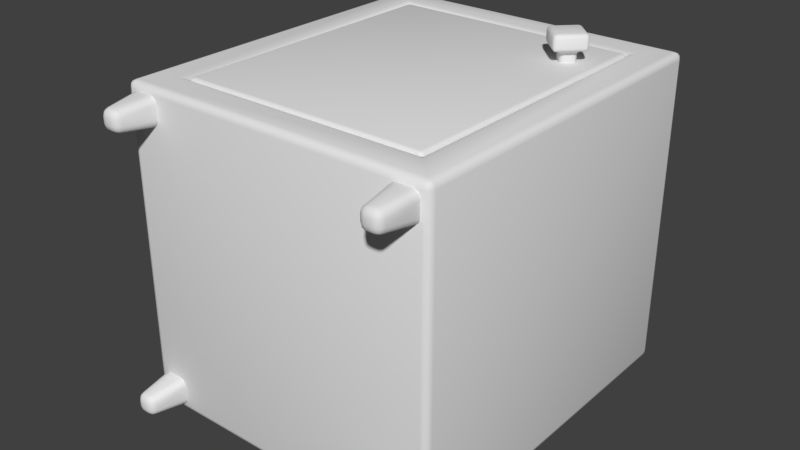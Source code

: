 # Source: cabinette.blend  (saved by Blender 2.92.15; exported with 4.5.12 LTS)
import bpy
from mathutils import Matrix  # noqa: F401  (used for matrix-valued properties, if any)

bpy.ops.wm.read_factory_settings(use_empty=True)
scene = bpy.context.scene
scene.name = 'Scene'

# ---- collections
col_collection_1 = bpy.data.collections.new('Collection 1'); scene.collection.children.link(col_collection_1)

# ---- materials (node trees are filled in below, after node groups)
mat_material = bpy.data.materials.new('Material')
mat_material.alpha_threshold = 0.0
mat_material.use_transparent_shadow = False
mat_material.roughness = 0.5
mat_material.line_color = (0.0, 0.0, 0.0, 1.0)

# ---- node groups
ng_auto_smooth = bpy.data.node_groups.new('Auto Smooth', 'GeometryNodeTree')
_s = ng_auto_smooth.interface.new_socket(name='Geometry', in_out='OUTPUT', socket_type='NodeSocketGeometry')
_s = ng_auto_smooth.interface.new_socket(name='Geometry', in_out='INPUT', socket_type='NodeSocketGeometry')
_s = ng_auto_smooth.interface.new_socket(name='Angle', in_out='INPUT', socket_type='NodeSocketFloat')
_s.subtype = 'ANGLE'
_s.min_value = 0.0
_s.max_value = 3.142
ng_auto_smooth.is_modifier = True
_N = ng_auto_smooth.nodes; _L = ng_auto_smooth.links
n0 = _N.new('NodeGroupOutput'); n0.name = 'Group Output'; n0.location = (480, -100)
n1 = _N.new('NodeGroupInput'); n1.name = 'Group Input'; n1.location = (-420, -300)
n2 = _N.new('NodeGroupInput'); n2.name = 'Group Input.001'; n2.location = (-60, -100)
n3 = _N.new('GeometryNodeSetShadeSmooth'); n3.name = 'Set Shade Smooth'; n3.location = (120, -100)
n3.domain = 'EDGE'
n4 = _N.new('GeometryNodeSetShadeSmooth'); n4.name = 'Set Shade Smooth.001'; n4.location = (300, -100)
n5 = _N.new('GeometryNodeInputMeshEdgeAngle'); n5.name = 'Edge Angle'; n5.location = (-420, -220)
n6 = _N.new('GeometryNodeInputEdgeSmooth'); n6.name = 'Is Edge Smooth'; n6.location = (-60, -160)
n7 = _N.new('GeometryNodeInputShadeSmooth'); n7.name = 'Is Face Smooth'; n7.location = (-240, -340)
n8 = _N.new('FunctionNodeBooleanMath'); n8.name = 'Boolean Math'; n8.location = (-60, -220)
n9 = _N.new('FunctionNodeCompare'); n9.name = 'Compare'; n9.location = (-240, -180)
n9.operation = 'LESS_EQUAL'
_L.new(n5.outputs[0], n9.inputs[0])
_L.new(n4.outputs[0], n0.inputs[0])
_L.new(n1.outputs[1], n9.inputs[1])
_L.new(n9.outputs[0], n8.inputs[0])
_L.new(n7.outputs[0], n8.inputs[1])
_L.new(n2.outputs[0], n3.inputs[0])
_L.new(n6.outputs[0], n3.inputs[1])
_L.new(n3.outputs[0], n4.inputs[0])
_L.new(n8.outputs[0], n3.inputs[2])
n0.is_active_output = True

# ---- material node trees

# ---- world
world_world = bpy.data.worlds.new('World'); scene.world = world_world
world_world.color = (0.05088, 0.05088, 0.05088)
world_world.use_sun_shadow = False
world_world.sun_shadow_jitter_overblur = 0.0
world_world.cycles.sampling_method = 'MANUAL'

# ---- meshes
me_cube = bpy.data.meshes.new('Cube')
me_cube.from_pydata([(1.0, 0.2924, -0.9576), (0.9576, 0.25, -0.9576), (0.9576, 0.2924, -1.0), (0.9943, 0.2712, -0.9576), (0.9943, 0.2924, -0.9788), (0.9888, 0.2721, -0.9779), (0.9576, 0.2557, -0.9788), (0.9788, 0.2557, -0.9576), (0.9779, 0.2612, -0.9779), (0.9788, 0.2924, -0.9943), (0.9576, 0.2712, -0.9943), (0.9779, 0.2721, -0.9888), (0.7326, 0.475, 0.9576), (0.8174, 0.4326, 1.0), (0.775, 0.5174, 0.9576), (0.7595, 0.4688, 0.9783), (0.7534, 0.4813, 0.9576), (0.7679, 0.475, 0.9787), (0.7967, 0.4595, 0.9938), (0.7905, 0.4533, 0.9938), (0.7821, 0.4679, 0.99), (0.7687, 0.4966, 0.9576), (0.7812, 0.4905, 0.9783), (0.775, 0.4821, 0.9787), (-0.7326, 0.475, 0.9576), (-0.775, 0.5174, 0.9576), (-0.8174, 0.4326, 1.0), (-0.7534, 0.4813, 0.9576), (-0.7595, 0.4688, 0.9783), (-0.7679, 0.475, 0.9787), (-0.7812, 0.4905, 0.9783), (-0.7687, 0.4966, 0.9576), (-0.775, 0.4821, 0.9787), (-0.7905, 0.4533, 0.9938), (-0.7967, 0.4595, 0.9938), (-0.7821, 0.4679, 0.99), (-0.9576, 0.2924, -1.0), (-0.9576, 0.25, -0.9576), (-1.0, 0.2924, -0.9576), (-0.9576, 0.2712, -0.9943), (-0.9788, 0.2924, -0.9943), (-0.9779, 0.2721, -0.9888), (-0.9788, 0.2557, -0.9576), (-0.9576, 0.2557, -0.9788), (-0.9779, 0.2612, -0.9779), (-0.9943, 0.2924, -0.9788), (-0.9943, 0.2712, -0.9576), (-0.9888, 0.2721, -0.9779), (0.9576, 2.458, -1.0), (0.9576, 2.5, -0.9576), (1.0, 2.458, -0.9576), (0.9576, 2.479, -0.9943), (0.9788, 2.458, -0.9943), (0.9779, 2.478, -0.9888), (0.9788, 2.494, -0.9576), (0.9576, 2.494, -0.9788), (0.9779, 2.489, -0.9779), (0.9943, 2.458, -0.9788), (0.9943, 2.479, -0.9576), (0.9888, 2.478, -0.9779), (0.775, 2.233, 0.9576), (0.8174, 2.317, 1.0), (0.7326, 2.275, 0.9576), (0.7812, 2.26, 0.9783), (0.7687, 2.253, 0.9576), (0.775, 2.268, 0.9787), (0.7905, 2.297, 0.9938), (0.7967, 2.29, 0.9938), (0.7821, 2.282, 0.99), (0.7534, 2.269, 0.9576), (0.7595, 2.281, 0.9783), (0.7679, 2.275, 0.9787), (-0.775, 2.233, 0.9576), (-0.7326, 2.275, 0.9576), (-0.8174, 2.317, 1.0), (-0.7687, 2.253, 0.9576), (-0.7812, 2.26, 0.9783), (-0.775, 2.268, 0.9787), (-0.7595, 2.281, 0.9783), (-0.7534, 2.269, 0.9576), (-0.7679, 2.275, 0.9787), (-0.7967, 2.29, 0.9938), (-0.7905, 2.297, 0.9938), (-0.7821, 2.282, 0.99), (-1.0, 2.458, -0.9576), (-0.9576, 2.5, -0.9576), (-0.9576, 2.458, -1.0), (-0.9943, 2.479, -0.9576), (-0.9943, 2.458, -0.9788), (-0.9888, 2.478, -0.9779), (-0.9576, 2.494, -0.9788), (-0.9788, 2.494, -0.9576), (-0.9779, 2.489, -0.9779), (-0.9788, 2.458, -0.9943), (-0.9576, 2.479, -0.9943), (-0.9779, 2.478, -0.9888), (1.0, 0.2924, 0.9576), (0.9576, 0.2924, 1.0), (0.9576, 0.25, 0.9576), (0.9937, 0.2924, 0.9784), (0.9937, 0.2716, 0.9576), (0.99, 0.2713, 0.9787), (0.9576, 0.2716, 0.9937), (0.9784, 0.2924, 0.9937), (0.9787, 0.2713, 0.99), (0.9784, 0.2563, 0.9576), (0.9576, 0.2563, 0.9784), (0.9787, 0.26, 0.9787), (-0.9576, 0.2924, 1.0), (-1.0, 0.2924, 0.9576), (-0.9576, 0.25, 0.9576), (-0.9784, 0.2924, 0.9937), (-0.9576, 0.2716, 0.9937), (-0.9787, 0.2713, 0.99), (-0.9937, 0.2716, 0.9576), (-0.9937, 0.2924, 0.9784), (-0.99, 0.2713, 0.9787), (-0.9576, 0.2563, 0.9784), (-0.9784, 0.2563, 0.9576), (-0.9787, 0.26, 0.9787), (1.0, 2.458, 0.9576), (0.9576, 2.5, 0.9576), (0.9576, 2.458, 1.0), (0.9937, 2.478, 0.9576), (0.9937, 2.458, 0.9784), (0.99, 2.479, 0.9787), (0.9576, 2.494, 0.9784), (0.9784, 2.494, 0.9576), (0.9787, 2.49, 0.9787), (0.9784, 2.458, 0.9937), (0.9576, 2.478, 0.9937), (0.9787, 2.479, 0.99), (-0.9576, 2.458, 1.0), (-0.9576, 2.5, 0.9576), (-1.0, 2.458, 0.9576), (-0.9576, 2.478, 0.9937), (-0.9784, 2.458, 0.9937), (-0.9787, 2.479, 0.99), (-0.9784, 2.494, 0.9576), (-0.9576, 2.494, 0.9784), (-0.9787, 2.49, 0.9787), (-0.9937, 2.458, 0.9784), (-0.9937, 2.478, 0.9576), (-0.99, 2.479, 0.9787), (0.7326, 0.475, -0.7259), (0.775, 0.5174, -0.7259), (0.7326, 0.5174, -0.7684), (0.7534, 0.4813, -0.7259), (0.7326, 0.4813, -0.7468), (0.7537, 0.485, -0.7471), (0.7687, 0.5174, -0.7468), (0.7687, 0.4966, -0.7259), (0.765, 0.4963, -0.7471), (0.7326, 0.4966, -0.7621), (0.7534, 0.5174, -0.7621), (0.7537, 0.4963, -0.7583), (-0.7326, 0.475, -0.7259), (-0.7326, 0.5174, -0.7684), (-0.775, 0.5174, -0.7259), (-0.7326, 0.4813, -0.7468), (-0.7534, 0.4813, -0.7259), (-0.7537, 0.485, -0.7471), (-0.7534, 0.5174, -0.7621), (-0.7326, 0.4966, -0.7621), (-0.7537, 0.4963, -0.7583), (-0.7687, 0.4966, -0.7259), (-0.7687, 0.5174, -0.7468), (-0.765, 0.4963, -0.7471), (0.775, 2.233, -0.7259), (0.7326, 2.275, -0.7259), (0.7326, 2.233, -0.7684), (0.7687, 2.253, -0.7259), (0.7687, 2.233, -0.7468), (0.765, 2.254, -0.7471), (0.7326, 2.269, -0.7468), (0.7534, 2.269, -0.7259), (0.7537, 2.265, -0.7471), (0.7534, 2.233, -0.7621), (0.7326, 2.253, -0.7621), (0.7537, 2.254, -0.7583), (-0.775, 2.233, -0.7259), (-0.7326, 2.233, -0.7684), (-0.7326, 2.275, -0.7259), (-0.7687, 2.233, -0.7468), (-0.7687, 2.253, -0.7259), (-0.765, 2.254, -0.7471), (-0.7326, 2.253, -0.7621), (-0.7534, 2.233, -0.7621), (-0.7537, 2.254, -0.7583), (-0.7534, 2.269, -0.7259), (-0.7326, 2.269, -0.7468), (-0.7537, 2.265, -0.7471), (-0.8826, 0.01081, -0.8491), (-0.8849, 0.05076, -0.8043), (-0.9273, 0.05076, -0.8467), (-0.8825, 0.01615, -0.828), (-0.9036, 0.01615, -0.8492), (-0.9027, 0.02133, -0.829), (-0.9057, 0.05076, -0.8104), (-0.8833, 0.03081, -0.8116), (-0.9033, 0.03165, -0.8174), (-0.9201, 0.03081, -0.8483), (-0.9213, 0.05076, -0.826), (-0.9143, 0.03165, -0.8283), (-0.9152, 0.3163, -0.774), (-0.9177, 0.361, -0.8139), (-0.9576, 0.3163, -0.8164), (-0.9169, 0.3386, -0.7779), (-0.9369, 0.3163, -0.7792), (-0.9376, 0.3377, -0.7831), (-0.939, 0.355, -0.8138), (-0.9179, 0.355, -0.7926), (-0.9383, 0.3492, -0.7934), (-0.9525, 0.3163, -0.7948), (-0.9537, 0.3386, -0.8147), (-0.9486, 0.3377, -0.794), (-0.8826, 0.01081, -0.8887), (-0.9273, 0.05076, -0.891), (-0.8849, 0.05076, -0.9334), (-0.9036, 0.01615, -0.8886), (-0.8825, 0.01615, -0.9098), (-0.9027, 0.02133, -0.9088), (-0.9213, 0.05076, -0.9118), (-0.9201, 0.03081, -0.8894), (-0.9143, 0.03165, -0.9094), (-0.8833, 0.03081, -0.9262), (-0.9057, 0.05076, -0.9274), (-0.9033, 0.03165, -0.9204), (-0.9177, 0.361, -0.9238), (-0.9152, 0.3163, -0.9638), (-0.9576, 0.3163, -0.9213), (-0.9179, 0.355, -0.9452), (-0.939, 0.355, -0.924), (-0.9383, 0.3492, -0.9444), (-0.9369, 0.3163, -0.9586), (-0.9169, 0.3386, -0.9598), (-0.9376, 0.3377, -0.9547), (-0.9537, 0.3386, -0.9231), (-0.9525, 0.3163, -0.943), (-0.9486, 0.3377, -0.9437), (-0.843, 0.01081, -0.8491), (-0.7982, 0.05076, -0.8467), (-0.8406, 0.05076, -0.8043), (-0.8219, 0.01615, -0.8492), (-0.8431, 0.01615, -0.828), (-0.8228, 0.02133, -0.829), (-0.8043, 0.05076, -0.826), (-0.8054, 0.03081, -0.8483), (-0.8113, 0.03165, -0.8283), (-0.8422, 0.03081, -0.8116), (-0.8198, 0.05076, -0.8104), (-0.8222, 0.03165, -0.8174), (-0.8078, 0.361, -0.8139), (-0.8103, 0.3163, -0.774), (-0.7679, 0.3163, -0.8164), (-0.8077, 0.355, -0.7926), (-0.7865, 0.355, -0.8138), (-0.7873, 0.3492, -0.7934), (-0.7886, 0.3163, -0.7792), (-0.8086, 0.3386, -0.7779), (-0.7879, 0.3377, -0.7831), (-0.7718, 0.3386, -0.8147), (-0.7731, 0.3163, -0.7948), (-0.777, 0.3377, -0.794), (-0.843, 0.01081, -0.8887), (-0.8406, 0.05076, -0.9334), (-0.7982, 0.05076, -0.891), (-0.8431, 0.01615, -0.9098), (-0.8219, 0.01615, -0.8886), (-0.8228, 0.02133, -0.9088), (-0.8198, 0.05076, -0.9274), (-0.8422, 0.03081, -0.9262), (-0.8222, 0.03165, -0.9204), (-0.8054, 0.03081, -0.8894), (-0.8043, 0.05076, -0.9118), (-0.8113, 0.03165, -0.9094), (-0.8078, 0.361, -0.9238), (-0.7679, 0.3163, -0.9213), (-0.8103, 0.3163, -0.9638), (-0.7865, 0.355, -0.924), (-0.8077, 0.355, -0.9452), (-0.7873, 0.3492, -0.9444), (-0.7731, 0.3163, -0.943), (-0.7718, 0.3386, -0.9231), (-0.777, 0.3377, -0.9437), (-0.8086, 0.3386, -0.9598), (-0.7886, 0.3163, -0.9586), (-0.7879, 0.3377, -0.9547), (0.8826, 0.01081, -0.8491), (0.9273, 0.05076, -0.8467), (0.8849, 0.05076, -0.8043), (0.9036, 0.01615, -0.8492), (0.8825, 0.01615, -0.828), (0.9027, 0.02133, -0.829), (0.9213, 0.05076, -0.826), (0.9201, 0.03081, -0.8483), (0.9143, 0.03165, -0.8283), (0.8833, 0.03081, -0.8116), (0.9057, 0.05076, -0.8104), (0.9033, 0.03165, -0.8174), (0.9152, 0.3163, -0.774), (0.9576, 0.3163, -0.8164), (0.9177, 0.361, -0.8139), (0.9369, 0.3163, -0.7792), (0.9169, 0.3386, -0.7779), (0.9376, 0.3377, -0.7831), (0.9537, 0.3386, -0.8147), (0.9525, 0.3163, -0.7948), (0.9486, 0.3377, -0.794), (0.9179, 0.355, -0.7926), (0.939, 0.355, -0.8138), (0.9383, 0.3492, -0.7934), (0.8826, 0.01081, -0.8887), (0.8849, 0.05076, -0.9334), (0.9273, 0.05076, -0.891), (0.8825, 0.01615, -0.9098), (0.9036, 0.01615, -0.8886), (0.9027, 0.02133, -0.9088), (0.9057, 0.05076, -0.9274), (0.8833, 0.03081, -0.9262), (0.9033, 0.03165, -0.9204), (0.9201, 0.03081, -0.8894), (0.9213, 0.05076, -0.9118), (0.9143, 0.03165, -0.9094), (0.9177, 0.361, -0.9238), (0.9576, 0.3163, -0.9213), (0.9152, 0.3163, -0.9638), (0.939, 0.355, -0.924), (0.9179, 0.355, -0.9452), (0.9383, 0.3492, -0.9444), (0.9525, 0.3163, -0.943), (0.9537, 0.3386, -0.9231), (0.9486, 0.3377, -0.9437), (0.9169, 0.3386, -0.9598), (0.9369, 0.3163, -0.9586), (0.9376, 0.3377, -0.9547), (0.843, 0.01081, -0.8491), (0.8406, 0.05076, -0.8043), (0.7982, 0.05076, -0.8467), (0.8431, 0.01615, -0.828), (0.8219, 0.01615, -0.8492), (0.8228, 0.02133, -0.829), (0.8198, 0.05076, -0.8104), (0.8422, 0.03081, -0.8116), (0.8222, 0.03165, -0.8174), (0.8054, 0.03081, -0.8483), (0.8043, 0.05076, -0.826), (0.8113, 0.03165, -0.8283), (0.8078, 0.361, -0.8139), (0.7679, 0.3163, -0.8164), (0.8103, 0.3163, -0.774), (0.7865, 0.355, -0.8138), (0.8077, 0.355, -0.7926), (0.7873, 0.3492, -0.7934), (0.7731, 0.3163, -0.7948), (0.7718, 0.3386, -0.8147), (0.777, 0.3377, -0.794), (0.8086, 0.3386, -0.7779), (0.7886, 0.3163, -0.7792), (0.7879, 0.3377, -0.7831), (0.843, 0.01081, -0.8887), (0.7982, 0.05076, -0.891), (0.8406, 0.05076, -0.9334), (0.8219, 0.01615, -0.8886), (0.8431, 0.01615, -0.9098), (0.8228, 0.02133, -0.9088), (0.8043, 0.05076, -0.9118), (0.8054, 0.03081, -0.8894), (0.8113, 0.03165, -0.9094), (0.8422, 0.03081, -0.9262), (0.8198, 0.05076, -0.9274), (0.8222, 0.03165, -0.9204), (0.8078, 0.361, -0.9238), (0.8103, 0.3163, -0.9638), (0.7679, 0.3163, -0.9213), (0.8077, 0.355, -0.9452), (0.7865, 0.355, -0.924), (0.7873, 0.3492, -0.9444), (0.7886, 0.3163, -0.9586), (0.8086, 0.3386, -0.9598), (0.7879, 0.3377, -0.9547), (0.7718, 0.3386, -0.9231), (0.7731, 0.3163, -0.943), (0.777, 0.3377, -0.9437), (-0.8826, 0.01081, 0.8491), (-0.9273, 0.05076, 0.8467), (-0.8849, 0.05076, 0.8043), (-0.9036, 0.01615, 0.8492), (-0.8825, 0.01615, 0.828), (-0.9027, 0.02133, 0.829), (-0.9213, 0.05076, 0.826), (-0.9201, 0.03081, 0.8483), (-0.9143, 0.03165, 0.8283), (-0.8833, 0.03081, 0.8116), (-0.9057, 0.05076, 0.8104), (-0.9033, 0.03165, 0.8174), (-0.9152, 0.3163, 0.774), (-0.9576, 0.3163, 0.8164), (-0.9177, 0.361, 0.8139), (-0.9369, 0.3163, 0.7792), (-0.9169, 0.3386, 0.7779), (-0.9376, 0.3377, 0.7831), (-0.9537, 0.3386, 0.8147), (-0.9525, 0.3163, 0.7948), (-0.9486, 0.3377, 0.794), (-0.9179, 0.355, 0.7926), (-0.939, 0.355, 0.8138), (-0.9383, 0.3492, 0.7934), (-0.8826, 0.01081, 0.8887), (-0.8849, 0.05076, 0.9334), (-0.9273, 0.05076, 0.891), (-0.8825, 0.01615, 0.9098), (-0.9036, 0.01615, 0.8886), (-0.9027, 0.02133, 0.9088), (-0.9057, 0.05076, 0.9274), (-0.8833, 0.03081, 0.9262), (-0.9033, 0.03165, 0.9204), (-0.9201, 0.03081, 0.8894), (-0.9213, 0.05076, 0.9118), (-0.9143, 0.03165, 0.9094), (-0.9177, 0.361, 0.9238), (-0.9576, 0.3163, 0.9213), (-0.9152, 0.3163, 0.9638), (-0.939, 0.355, 0.924), (-0.9179, 0.355, 0.9452), (-0.9383, 0.3492, 0.9444), (-0.9525, 0.3163, 0.943), (-0.9537, 0.3386, 0.9231), (-0.9486, 0.3377, 0.9437), (-0.9169, 0.3386, 0.9598), (-0.9369, 0.3163, 0.9586), (-0.9376, 0.3377, 0.9547), (-0.843, 0.01081, 0.8491), (-0.8406, 0.05076, 0.8043), (-0.7982, 0.05076, 0.8467), (-0.8431, 0.01615, 0.828), (-0.8219, 0.01615, 0.8492), (-0.8228, 0.02133, 0.829), (-0.8198, 0.05076, 0.8104), (-0.8422, 0.03081, 0.8116), (-0.8222, 0.03165, 0.8174), (-0.8054, 0.03081, 0.8483), (-0.8043, 0.05076, 0.826), (-0.8113, 0.03165, 0.8283), (-0.8078, 0.361, 0.8139), (-0.7679, 0.3163, 0.8164), (-0.8103, 0.3163, 0.774), (-0.7865, 0.355, 0.8138), (-0.8077, 0.355, 0.7926), (-0.7873, 0.3492, 0.7934), (-0.7731, 0.3163, 0.7948), (-0.7718, 0.3386, 0.8147), (-0.777, 0.3377, 0.794), (-0.8086, 0.3386, 0.7779), (-0.7886, 0.3163, 0.7792), (-0.7879, 0.3377, 0.7831), (-0.843, 0.01081, 0.8887), (-0.7982, 0.05076, 0.891), (-0.8406, 0.05076, 0.9334), (-0.8219, 0.01615, 0.8886), (-0.8431, 0.01615, 0.9098), (-0.8228, 0.02133, 0.9088), (-0.8043, 0.05076, 0.9118), (-0.8054, 0.03081, 0.8894), (-0.8113, 0.03165, 0.9094), (-0.8422, 0.03081, 0.9262), (-0.8198, 0.05076, 0.9274), (-0.8222, 0.03165, 0.9204), (-0.8078, 0.361, 0.9238), (-0.8103, 0.3163, 0.9638), (-0.7679, 0.3163, 0.9213), (-0.8077, 0.355, 0.9452), (-0.7865, 0.355, 0.924), (-0.7873, 0.3492, 0.9444), (-0.7886, 0.3163, 0.9586), (-0.8086, 0.3386, 0.9598), (-0.7879, 0.3377, 0.9547), (-0.7718, 0.3386, 0.9231), (-0.7731, 0.3163, 0.943), (-0.777, 0.3377, 0.9437), (0.8826, 0.01081, 0.8491), (0.8849, 0.05076, 0.8043), (0.9273, 0.05076, 0.8467), (0.8825, 0.01615, 0.828), (0.9036, 0.01615, 0.8492), (0.9027, 0.02133, 0.829), (0.9057, 0.05076, 0.8104), (0.8833, 0.03081, 0.8116), (0.9033, 0.03165, 0.8174), (0.9201, 0.03081, 0.8483), (0.9213, 0.05076, 0.826), (0.9143, 0.03165, 0.8283), (0.9152, 0.3163, 0.774), (0.9177, 0.361, 0.8139), (0.9576, 0.3163, 0.8164), (0.9169, 0.3386, 0.7779), (0.9369, 0.3163, 0.7792), (0.9376, 0.3377, 0.7831), (0.939, 0.355, 0.8138), (0.9179, 0.355, 0.7926), (0.9383, 0.3492, 0.7934), (0.9525, 0.3163, 0.7948), (0.9537, 0.3386, 0.8147), (0.9486, 0.3377, 0.794), (0.8826, 0.01081, 0.8887), (0.9273, 0.05076, 0.891), (0.8849, 0.05076, 0.9334), (0.9036, 0.01615, 0.8886), (0.8825, 0.01615, 0.9098), (0.9027, 0.02133, 0.9088), (0.9213, 0.05076, 0.9118), (0.9201, 0.03081, 0.8894), (0.9143, 0.03165, 0.9094), (0.8833, 0.03081, 0.9262), (0.9057, 0.05076, 0.9274), (0.9033, 0.03165, 0.9204), (0.9177, 0.361, 0.9238), (0.9152, 0.3163, 0.9638), (0.9576, 0.3163, 0.9213), (0.9179, 0.355, 0.9452), (0.939, 0.355, 0.924), (0.9383, 0.3492, 0.9444), (0.9369, 0.3163, 0.9586), (0.9169, 0.3386, 0.9598), (0.9376, 0.3377, 0.9547), (0.9537, 0.3386, 0.9231), (0.9525, 0.3163, 0.943), (0.9486, 0.3377, 0.9437), (0.843, 0.01081, 0.8491), (0.7982, 0.05076, 0.8467), (0.8406, 0.05076, 0.8043), (0.8219, 0.01615, 0.8492), (0.8431, 0.01615, 0.828), (0.8228, 0.02133, 0.829), (0.8043, 0.05076, 0.826), (0.8054, 0.03081, 0.8483), (0.8113, 0.03165, 0.8283), (0.8422, 0.03081, 0.8116), (0.8198, 0.05076, 0.8104), (0.8222, 0.03165, 0.8174), (0.8078, 0.361, 0.8139), (0.8103, 0.3163, 0.774), (0.7679, 0.3163, 0.8164), (0.8077, 0.355, 0.7926), (0.7865, 0.355, 0.8138), (0.7873, 0.3492, 0.7934), (0.7886, 0.3163, 0.7792), (0.8086, 0.3386, 0.7779), (0.7879, 0.3377, 0.7831), (0.7718, 0.3386, 0.8147), (0.7731, 0.3163, 0.7948), (0.777, 0.3377, 0.794), (0.843, 0.01081, 0.8887), (0.8406, 0.05076, 0.9334), (0.7982, 0.05076, 0.891), (0.8431, 0.01615, 0.9098), (0.8219, 0.01615, 0.8886), (0.8228, 0.02133, 0.9088), (0.8198, 0.05076, 0.9274), (0.8422, 0.03081, 0.9262), (0.8222, 0.03165, 0.9204), (0.8054, 0.03081, 0.8894), (0.8043, 0.05076, 0.9118), (0.8113, 0.03165, 0.9094), (0.8078, 0.361, 0.9238), (0.7679, 0.3163, 0.9213), (0.8103, 0.3163, 0.9638), (0.7865, 0.355, 0.924), (0.8077, 0.355, 0.9452), (0.7873, 0.3492, 0.9444), (0.7731, 0.3163, 0.943), (0.7718, 0.3386, 0.9231), (0.777, 0.3377, 0.9437), (0.8086, 0.3386, 0.9598), (0.7886, 0.3163, 0.9586), (0.7879, 0.3377, 0.9547)], [], [(48, 2, 36, 86), (62, 73, 182, 169), (1, 98, 110, 37), (49, 85, 133, 121), (24, 12, 144, 156), (14, 60, 168, 145), (72, 25, 158, 180), (109, 134, 84, 38), (157, 146, 170, 181), (26, 74, 132, 108), (13, 26, 108, 97), (74, 61, 122, 132), (61, 13, 97, 122), (216, 264, 240, 192), (242, 253, 204, 193), (266, 277, 254, 241), (312, 288, 336, 360), (276, 228, 205, 252), (194, 206, 230, 217), (218, 229, 278, 265), (337, 290, 300, 350), (361, 338, 349, 374), (408, 384, 432, 456), (372, 348, 302, 324), (289, 314, 325, 301), (313, 362, 373, 326), (433, 386, 396, 446), (457, 434, 445, 470), (504, 552, 528, 480), (468, 444, 398, 420), (385, 410, 421, 397), (409, 458, 469, 422), (530, 541, 492, 481), (554, 565, 542, 529), (564, 516, 493, 540), (482, 494, 518, 505), (506, 517, 566, 553), (0, 3, 5, 4), (3, 7, 8, 5), (1, 6, 8, 7), (6, 10, 11, 8), (2, 9, 11, 10), (9, 4, 5, 11), (5, 8, 11), (12, 15, 17, 16), (15, 19, 20, 17), (13, 18, 20, 19), (18, 22, 23, 20), (14, 21, 23, 22), (21, 16, 17, 23), (17, 20, 23), (24, 27, 29, 28), (27, 31, 32, 29), (25, 30, 32, 31), (30, 34, 35, 32), (26, 33, 35, 34), (33, 28, 29, 35), (29, 32, 35), (36, 39, 41, 40), (39, 43, 44, 41), (37, 42, 44, 43), (42, 46, 47, 44), (38, 45, 47, 46), (45, 40, 41, 47), (41, 44, 47), (48, 51, 53, 52), (51, 55, 56, 53), (49, 54, 56, 55), (54, 58, 59, 56), (50, 57, 59, 58), (57, 52, 53, 59), (53, 56, 59), (60, 63, 65, 64), (63, 67, 68, 65), (61, 66, 68, 67), (66, 70, 71, 68), (62, 69, 71, 70), (69, 64, 65, 71), (65, 68, 71), (72, 75, 77, 76), (75, 79, 80, 77), (73, 78, 80, 79), (78, 82, 83, 80), (74, 81, 83, 82), (81, 76, 77, 83), (77, 80, 83), (84, 87, 89, 88), (87, 91, 92, 89), (85, 90, 92, 91), (90, 94, 95, 92), (86, 93, 95, 94), (93, 88, 89, 95), (89, 92, 95), (96, 99, 101, 100), (99, 103, 104, 101), (97, 102, 104, 103), (102, 106, 107, 104), (98, 105, 107, 106), (105, 100, 101, 107), (101, 104, 107), (108, 111, 113, 112), (111, 115, 116, 113), (109, 114, 116, 115), (114, 118, 119, 116), (110, 117, 119, 118), (117, 112, 113, 119), (113, 116, 119), (120, 123, 125, 124), (123, 127, 128, 125), (121, 126, 128, 127), (126, 130, 131, 128), (122, 129, 131, 130), (129, 124, 125, 131), (125, 128, 131), (132, 135, 137, 136), (135, 139, 140, 137), (133, 138, 140, 139), (138, 142, 143, 140), (134, 141, 143, 142), (141, 136, 137, 143), (137, 140, 143), (144, 147, 149, 148), (147, 151, 152, 149), (145, 150, 152, 151), (150, 154, 155, 152), (146, 153, 155, 154), (153, 148, 149, 155), (149, 152, 155), (156, 159, 161, 160), (159, 163, 164, 161), (157, 162, 164, 163), (162, 166, 167, 164), (158, 165, 167, 166), (165, 160, 161, 167), (161, 164, 167), (168, 171, 173, 172), (171, 175, 176, 173), (169, 174, 176, 175), (174, 178, 179, 176), (170, 177, 179, 178), (177, 172, 173, 179), (173, 176, 179), (180, 183, 185, 184), (183, 187, 188, 185), (181, 186, 188, 187), (186, 190, 191, 188), (182, 189, 191, 190), (189, 184, 185, 191), (185, 188, 191), (192, 195, 197, 196), (195, 199, 200, 197), (193, 198, 200, 199), (198, 202, 203, 200), (194, 201, 203, 202), (201, 196, 197, 203), (197, 200, 203), (204, 207, 209, 208), (207, 211, 212, 209), (205, 210, 212, 211), (210, 214, 215, 212), (206, 213, 215, 214), (213, 208, 209, 215), (209, 212, 215), (216, 219, 221, 220), (219, 223, 224, 221), (217, 222, 224, 223), (222, 226, 227, 224), (218, 225, 227, 226), (225, 220, 221, 227), (221, 224, 227), (228, 231, 233, 232), (231, 235, 236, 233), (229, 234, 236, 235), (234, 238, 239, 236), (230, 237, 239, 238), (237, 232, 233, 239), (233, 236, 239), (240, 243, 245, 244), (243, 247, 248, 245), (241, 246, 248, 247), (246, 250, 251, 248), (242, 249, 251, 250), (249, 244, 245, 251), (245, 248, 251), (252, 255, 257, 256), (255, 259, 260, 257), (253, 258, 260, 259), (258, 262, 263, 260), (254, 261, 263, 262), (261, 256, 257, 263), (257, 260, 263), (264, 267, 269, 268), (267, 271, 272, 269), (265, 270, 272, 271), (270, 274, 275, 272), (266, 273, 275, 274), (273, 268, 269, 275), (269, 272, 275), (276, 279, 281, 280), (279, 283, 284, 281), (277, 282, 284, 283), (282, 286, 287, 284), (278, 285, 287, 286), (285, 280, 281, 287), (281, 284, 287), (288, 291, 293, 292), (291, 295, 296, 293), (289, 294, 296, 295), (294, 298, 299, 296), (290, 297, 299, 298), (297, 292, 293, 299), (293, 296, 299), (300, 303, 305, 304), (303, 307, 308, 305), (301, 306, 308, 307), (306, 310, 311, 308), (302, 309, 311, 310), (309, 304, 305, 311), (305, 308, 311), (312, 315, 317, 316), (315, 319, 320, 317), (313, 318, 320, 319), (318, 322, 323, 320), (314, 321, 323, 322), (321, 316, 317, 323), (317, 320, 323), (324, 327, 329, 328), (327, 331, 332, 329), (325, 330, 332, 331), (330, 334, 335, 332), (326, 333, 335, 334), (333, 328, 329, 335), (329, 332, 335), (336, 339, 341, 340), (339, 343, 344, 341), (337, 342, 344, 343), (342, 346, 347, 344), (338, 345, 347, 346), (345, 340, 341, 347), (341, 344, 347), (348, 351, 353, 352), (351, 355, 356, 353), (349, 354, 356, 355), (354, 358, 359, 356), (350, 357, 359, 358), (357, 352, 353, 359), (353, 356, 359), (360, 363, 365, 364), (363, 367, 368, 365), (361, 366, 368, 367), (366, 370, 371, 368), (362, 369, 371, 370), (369, 364, 365, 371), (365, 368, 371), (372, 375, 377, 376), (375, 379, 380, 377), (373, 378, 380, 379), (378, 382, 383, 380), (374, 381, 383, 382), (381, 376, 377, 383), (377, 380, 383), (384, 387, 389, 388), (387, 391, 392, 389), (385, 390, 392, 391), (390, 394, 395, 392), (386, 393, 395, 394), (393, 388, 389, 395), (389, 392, 395), (396, 399, 401, 400), (399, 403, 404, 401), (397, 402, 404, 403), (402, 406, 407, 404), (398, 405, 407, 406), (405, 400, 401, 407), (401, 404, 407), (408, 411, 413, 412), (411, 415, 416, 413), (409, 414, 416, 415), (414, 418, 419, 416), (410, 417, 419, 418), (417, 412, 413, 419), (413, 416, 419), (420, 423, 425, 424), (423, 427, 428, 425), (421, 426, 428, 427), (426, 430, 431, 428), (422, 429, 431, 430), (429, 424, 425, 431), (425, 428, 431), (432, 435, 437, 436), (435, 439, 440, 437), (433, 438, 440, 439), (438, 442, 443, 440), (434, 441, 443, 442), (441, 436, 437, 443), (437, 440, 443), (444, 447, 449, 448), (447, 451, 452, 449), (445, 450, 452, 451), (450, 454, 455, 452), (446, 453, 455, 454), (453, 448, 449, 455), (449, 452, 455), (456, 459, 461, 460), (459, 463, 464, 461), (457, 462, 464, 463), (462, 466, 467, 464), (458, 465, 467, 466), (465, 460, 461, 467), (461, 464, 467), (468, 471, 473, 472), (471, 475, 476, 473), (469, 474, 476, 475), (474, 478, 479, 476), (470, 477, 479, 478), (477, 472, 473, 479), (473, 476, 479), (480, 483, 485, 484), (483, 487, 488, 485), (481, 486, 488, 487), (486, 490, 491, 488), (482, 489, 491, 490), (489, 484, 485, 491), (485, 488, 491), (492, 495, 497, 496), (495, 499, 500, 497), (493, 498, 500, 499), (498, 502, 503, 500), (494, 501, 503, 502), (501, 496, 497, 503), (497, 500, 503), (504, 507, 509, 508), (507, 511, 512, 509), (505, 510, 512, 511), (510, 514, 515, 512), (506, 513, 515, 514), (513, 508, 509, 515), (509, 512, 515), (516, 519, 521, 520), (519, 523, 524, 521), (517, 522, 524, 523), (522, 526, 527, 524), (518, 525, 527, 526), (525, 520, 521, 527), (521, 524, 527), (528, 531, 533, 532), (531, 535, 536, 533), (529, 534, 536, 535), (534, 538, 539, 536), (530, 537, 539, 538), (537, 532, 533, 539), (533, 536, 539), (540, 543, 545, 544), (543, 547, 548, 545), (541, 546, 548, 547), (546, 550, 551, 548), (542, 549, 551, 550), (549, 544, 545, 551), (545, 548, 551), (552, 555, 557, 556), (555, 559, 560, 557), (553, 558, 560, 559), (558, 562, 563, 560), (554, 561, 563, 562), (561, 556, 557, 563), (557, 560, 563), (564, 567, 569, 568), (567, 571, 572, 569), (565, 570, 572, 571), (570, 574, 575, 572), (566, 573, 575, 574), (573, 568, 569, 575), (569, 572, 575), (0, 96, 100, 3), (3, 100, 105, 7), (7, 105, 98, 1), (1, 37, 43, 6), (6, 43, 39, 10), (10, 39, 36, 2), (2, 48, 52, 9), (9, 52, 57, 4), (4, 57, 50, 0), (97, 108, 112, 102), (102, 112, 117, 106), (106, 117, 110, 98), (96, 120, 124, 99), (99, 124, 129, 103), (103, 129, 122, 97), (109, 38, 46, 114), (114, 46, 42, 118), (118, 42, 37, 110), (108, 132, 136, 111), (111, 136, 141, 115), (115, 141, 134, 109), (38, 84, 88, 45), (45, 88, 93, 40), (40, 93, 86, 36), (49, 121, 127, 54), (54, 127, 123, 58), (58, 123, 120, 50), (48, 86, 94, 51), (51, 94, 90, 55), (55, 90, 85, 49), (121, 133, 139, 126), (126, 139, 135, 130), (130, 135, 132, 122), (133, 85, 91, 138), (138, 91, 87, 142), (142, 87, 84, 134), (12, 24, 28, 15), (15, 28, 33, 19), (19, 33, 26, 13), (13, 61, 67, 18), (18, 67, 63, 22), (22, 63, 60, 14), (25, 72, 76, 30), (30, 76, 81, 34), (34, 81, 74, 26), (61, 74, 82, 66), (66, 82, 78, 70), (70, 78, 73, 62), (146, 157, 163, 153), (153, 163, 159, 148), (148, 159, 156, 144), (145, 168, 172, 150), (150, 172, 177, 154), (154, 177, 170, 146), (157, 181, 187, 162), (162, 187, 183, 166), (166, 183, 180, 158), (169, 182, 190, 174), (174, 190, 186, 178), (178, 186, 181, 170), (182, 73, 79, 189), (189, 79, 75, 184), (184, 75, 72, 180), (24, 156, 160, 27), (27, 160, 165, 31), (31, 165, 158, 25), (14, 145, 151, 21), (21, 151, 147, 16), (16, 147, 144, 12), (168, 60, 64, 171), (171, 64, 69, 175), (175, 69, 62, 169), (216, 192, 196, 219), (219, 196, 201, 223), (223, 201, 194, 217), (193, 204, 208, 198), (198, 208, 213, 202), (202, 213, 206, 194), (205, 228, 232, 210), (210, 232, 237, 214), (214, 237, 230, 206), (229, 218, 226, 234), (234, 226, 222, 238), (238, 222, 217, 230), (264, 216, 220, 267), (267, 220, 225, 271), (271, 225, 218, 265), (228, 276, 280, 231), (231, 280, 285, 235), (235, 285, 278, 229), (277, 266, 274, 282), (282, 274, 270, 286), (286, 270, 265, 278), (240, 264, 268, 243), (243, 268, 273, 247), (247, 273, 266, 241), (276, 252, 256, 279), (279, 256, 261, 283), (283, 261, 254, 277), (253, 242, 250, 258), (258, 250, 246, 262), (262, 246, 241, 254), (192, 240, 244, 195), (195, 244, 249, 199), (199, 249, 242, 193), (252, 205, 211, 255), (255, 211, 207, 259), (259, 207, 204, 253), (314, 289, 295, 321), (321, 295, 291, 316), (316, 291, 288, 312), (289, 301, 307, 294), (294, 307, 303, 298), (298, 303, 300, 290), (301, 325, 331, 306), (306, 331, 327, 310), (310, 327, 324, 302), (325, 314, 322, 330), (330, 322, 318, 334), (334, 318, 313, 326), (362, 313, 319, 369), (369, 319, 315, 364), (364, 315, 312, 360), (326, 373, 379, 333), (333, 379, 375, 328), (328, 375, 372, 324), (373, 362, 370, 378), (378, 370, 366, 382), (382, 366, 361, 374), (338, 361, 367, 345), (345, 367, 363, 340), (340, 363, 360, 336), (374, 349, 355, 381), (381, 355, 351, 376), (376, 351, 348, 372), (349, 338, 346, 354), (354, 346, 342, 358), (358, 342, 337, 350), (290, 337, 343, 297), (297, 343, 339, 292), (292, 339, 336, 288), (350, 300, 304, 357), (357, 304, 309, 352), (352, 309, 302, 348), (410, 385, 391, 417), (417, 391, 387, 412), (412, 387, 384, 408), (385, 397, 403, 390), (390, 403, 399, 394), (394, 399, 396, 386), (397, 421, 427, 402), (402, 427, 423, 406), (406, 423, 420, 398), (421, 410, 418, 426), (426, 418, 414, 430), (430, 414, 409, 422), (458, 409, 415, 465), (465, 415, 411, 460), (460, 411, 408, 456), (422, 469, 475, 429), (429, 475, 471, 424), (424, 471, 468, 420), (469, 458, 466, 474), (474, 466, 462, 478), (478, 462, 457, 470), (434, 457, 463, 441), (441, 463, 459, 436), (436, 459, 456, 432), (470, 445, 451, 477), (477, 451, 447, 472), (472, 447, 444, 468), (445, 434, 442, 450), (450, 442, 438, 454), (454, 438, 433, 446), (386, 433, 439, 393), (393, 439, 435, 388), (388, 435, 432, 384), (446, 396, 400, 453), (453, 400, 405, 448), (448, 405, 398, 444), (504, 480, 484, 507), (507, 484, 489, 511), (511, 489, 482, 505), (481, 492, 496, 486), (486, 496, 501, 490), (490, 501, 494, 482), (493, 516, 520, 498), (498, 520, 525, 502), (502, 525, 518, 494), (517, 506, 514, 522), (522, 514, 510, 526), (526, 510, 505, 518), (552, 504, 508, 555), (555, 508, 513, 559), (559, 513, 506, 553), (516, 564, 568, 519), (519, 568, 573, 523), (523, 573, 566, 517), (565, 554, 562, 570), (570, 562, 558, 574), (574, 558, 553, 566), (528, 552, 556, 531), (531, 556, 561, 535), (535, 561, 554, 529), (564, 540, 544, 567), (567, 544, 549, 571), (571, 549, 542, 565), (541, 530, 538, 546), (546, 538, 534, 550), (550, 534, 529, 542), (480, 528, 532, 483), (483, 532, 537, 487), (487, 537, 530, 481), (540, 493, 499, 543), (543, 499, 495, 547), (547, 495, 492, 541), (0, 50, 120, 96)])
me_cube.polygons.foreach_set('use_smooth', [True] * 590)
me_cube.materials.append(mat_material)
me_cube.use_remesh_preserve_volume = False
me_cube.use_remesh_preserve_attributes = False
me_cube.use_mirror_vertex_groups = False
me_cube.update()
me_cube_002 = bpy.data.meshes.new('Cube.002')
me_cube_002.from_pydata([(1.525, -0.9, 0.025), (1.55, -0.875, 0.025), (1.525, -0.875, 0.05), (1.537, -0.8967, 0.025), (1.525, -0.8967, 0.03748), (1.537, -0.8934, 0.03696), (1.547, -0.875, 0.03748), (1.547, -0.8875, 0.025), (1.543, -0.887, 0.03696), (1.525, -0.8875, 0.04666), (1.537, -0.875, 0.04666), (1.537, -0.887, 0.04342), (0.025, -0.9, 0.025), (0.025, -0.875, 0.05), (5.712e-08, -0.875, 0.025), (0.025, -0.8967, 0.03748), (0.01252, -0.8967, 0.025), (0.01304, -0.8934, 0.03696), (0.01252, -0.875, 0.04666), (0.025, -0.8875, 0.04666), (0.01304, -0.887, 0.04342), (0.00334, -0.8875, 0.025), (0.00334, -0.875, 0.03748), (0.006584, -0.887, 0.03696), (1.55, 0.875, 0.025), (1.525, 0.9, 0.025), (1.525, 0.875, 0.05), (1.547, 0.8875, 0.025), (1.547, 0.875, 0.03748), (1.543, 0.887, 0.03696), (1.525, 0.8967, 0.03748), (1.537, 0.8967, 0.025), (1.537, 0.8934, 0.03696), (1.537, 0.875, 0.04666), (1.525, 0.8875, 0.04666), (1.537, 0.887, 0.04342), (-1.167e-07, 0.875, 0.025), (0.025, 0.875, 0.05), (0.025, 0.9, 0.025), (0.00334, 0.875, 0.03748), (0.00334, 0.8875, 0.025), (0.006584, 0.887, 0.03696), (0.025, 0.8875, 0.04666), (0.01252, 0.875, 0.04666), (0.01304, 0.887, 0.04342), (0.01252, 0.8967, 0.025), (0.025, 0.8967, 0.03748), (0.01304, 0.8934, 0.03696), (1.525, -0.9, -0.025), (1.525, -0.875, -0.05), (1.55, -0.875, -0.025), (1.525, -0.8967, -0.03748), (1.537, -0.8967, -0.025), (1.537, -0.8934, -0.03695), (1.537, -0.875, -0.04666), (1.525, -0.8875, -0.04666), (1.537, -0.887, -0.04342), (1.547, -0.8875, -0.025), (1.547, -0.875, -0.03748), (1.543, -0.887, -0.03695), (0.025, -0.9, -0.025), (5.712e-08, -0.875, -0.025), (0.025, -0.875, -0.05), (0.01252, -0.8967, -0.025), (0.025, -0.8967, -0.03748), (0.01304, -0.8934, -0.03696), (0.00334, -0.875, -0.03748), (0.00334, -0.8875, -0.025), (0.006584, -0.887, -0.03696), (0.025, -0.8875, -0.04666), (0.01252, -0.875, -0.04666), (0.01304, -0.887, -0.04342), (1.55, 0.875, -0.025), (1.525, 0.875, -0.05), (1.525, 0.9, -0.025), (1.547, 0.875, -0.03748), (1.547, 0.8875, -0.025), (1.543, 0.887, -0.03695), (1.525, 0.8875, -0.04666), (1.537, 0.875, -0.04666), (1.537, 0.887, -0.04342), (1.537, 0.8967, -0.025), (1.525, 0.8967, -0.03748), (1.537, 0.8934, -0.03695), (-1.167e-07, 0.875, -0.025), (0.025, 0.9, -0.025), (0.025, 0.875, -0.05), (0.00334, 0.8875, -0.025), (0.00334, 0.875, -0.03748), (0.006584, 0.887, -0.03696), (0.025, 0.8967, -0.03748), (0.01252, 0.8967, -0.025), (0.01304, 0.8934, -0.03696), (0.01252, 0.875, -0.04666), (0.025, 0.8875, -0.04666), (0.01304, 0.887, -0.04342)], [], [(1, 50, 72, 24), (36, 84, 61, 14), (25, 74, 85, 38), (2, 26, 37, 13), (49, 62, 86, 73), (0, 3, 5, 4), (3, 7, 8, 5), (1, 6, 8, 7), (6, 10, 11, 8), (2, 9, 11, 10), (9, 4, 5, 11), (5, 8, 11), (12, 15, 17, 16), (15, 19, 20, 17), (13, 18, 20, 19), (18, 22, 23, 20), (14, 21, 23, 22), (21, 16, 17, 23), (17, 20, 23), (24, 27, 29, 28), (27, 31, 32, 29), (25, 30, 32, 31), (30, 34, 35, 32), (26, 33, 35, 34), (33, 28, 29, 35), (29, 32, 35), (36, 39, 41, 40), (39, 43, 44, 41), (37, 42, 44, 43), (42, 46, 47, 44), (38, 45, 47, 46), (45, 40, 41, 47), (41, 44, 47), (48, 51, 53, 52), (51, 55, 56, 53), (49, 54, 56, 55), (54, 58, 59, 56), (50, 57, 59, 58), (57, 52, 53, 59), (53, 56, 59), (60, 63, 65, 64), (63, 67, 68, 65), (61, 66, 68, 67), (66, 70, 71, 68), (62, 69, 71, 70), (69, 64, 65, 71), (65, 68, 71), (72, 75, 77, 76), (75, 79, 80, 77), (73, 78, 80, 79), (78, 82, 83, 80), (74, 81, 83, 82), (81, 76, 77, 83), (77, 80, 83), (84, 87, 89, 88), (87, 91, 92, 89), (85, 90, 92, 91), (90, 94, 95, 92), (86, 93, 95, 94), (93, 88, 89, 95), (89, 92, 95), (2, 13, 19, 9), (9, 19, 15, 4), (4, 15, 12, 0), (1, 24, 28, 6), (6, 28, 33, 10), (10, 33, 26, 2), (13, 37, 43, 18), (18, 43, 39, 22), (22, 39, 36, 14), (25, 38, 46, 30), (30, 46, 42, 34), (34, 42, 37, 26), (48, 60, 64, 51), (51, 64, 69, 55), (55, 69, 62, 49), (49, 73, 79, 54), (54, 79, 75, 58), (58, 75, 72, 50), (61, 84, 88, 66), (66, 88, 93, 70), (70, 93, 86, 62), (73, 86, 94, 78), (78, 94, 90, 82), (82, 90, 85, 74), (24, 72, 76, 27), (27, 76, 81, 31), (31, 81, 74, 25), (50, 1, 7, 57), (57, 7, 3, 52), (52, 3, 0, 48), (14, 61, 67, 21), (21, 67, 63, 16), (16, 63, 60, 12), (84, 36, 40, 87), (87, 40, 45, 91), (91, 45, 38, 85), (12, 60, 48, 0)])
me_cube_002.polygons.foreach_set('use_smooth', [True] * 98)
me_cube_002.materials.append(mat_material)
me_cube_002.use_remesh_preserve_volume = False
me_cube_002.use_remesh_preserve_attributes = False
me_cube_002.use_mirror_vertex_groups = False
me_cube_002.update()
me_cube_001 = bpy.data.meshes.new('Cube.001')
me_cube_001.from_pydata([(-0.05303, -0.01768, 0.1095), (-0.1061, -5.96e-08, 0.1345), (-0.05303, 0.01768, 0.1095), (-0.06687, -0.00904, 0.1217), (-0.05909, -0.006378, 0.1095), (-0.06774, -0.002938, 0.122), (-0.08619, 0.002597, 0.1309), (-0.08619, -0.002597, 0.1309), (-0.07665, -5.96e-08, 0.1287), (-0.05909, 0.006378, 0.1095), (-0.06687, 0.009039, 0.1217), (-0.06774, 0.002938, 0.122), (0.0, 0.1061, 0.1345), (0.01768, 0.05303, 0.1095), (-0.01768, 0.05303, 0.1095), (0.002597, 0.08619, 0.1309), (-0.002597, 0.08619, 0.1309), (0.0, 0.07665, 0.1287), (0.006378, 0.05909, 0.1095), (0.009039, 0.06687, 0.1217), (0.002938, 0.06774, 0.122), (-0.009039, 0.06687, 0.1217), (-0.006378, 0.05909, 0.1095), (-0.002938, 0.06774, 0.122), (-0.05303, -0.01768, 0.025), (-0.05303, 0.01768, 0.025), (-0.03536, -5.96e-08, 2.421e-08), (-0.0595, -0.006489, 0.025), (-0.05067, -0.01532, 0.01252), (-0.05683, -0.004568, 0.01304), (-0.05067, 0.01532, 0.01252), (-0.0595, 0.006489, 0.025), (-0.05683, 0.004568, 0.01304), (-0.04418, -0.008827, 0.00334), (-0.04418, 0.008827, 0.00334), (-0.05226, -5.96e-08, 0.006584), (0.01768, 0.05303, 0.025), (0.0, 0.03536, 1.77e-08), (-0.01768, 0.05303, 0.025), (0.01532, 0.05067, 0.01252), (0.006489, 0.0595, 0.025), (0.004568, 0.05683, 0.01304), (-0.008827, 0.04418, 0.00334), (0.008827, 0.04418, 0.00334), (0.0, 0.05226, 0.006584), (-0.006489, 0.0595, 0.025), (-0.01532, 0.05067, 0.01252), (-0.004568, 0.05683, 0.01304), (-0.01768, -0.05303, 0.1095), (0.01768, -0.05303, 0.1095), (1.192e-07, -0.1061, 0.1345), (-0.006378, -0.05909, 0.1095), (-0.009039, -0.06687, 0.1217), (-0.002938, -0.06774, 0.122), (0.009039, -0.06687, 0.1217), (0.006378, -0.05909, 0.1095), (0.002938, -0.06774, 0.122), (-0.002597, -0.08619, 0.1309), (0.002597, -0.08619, 0.1309), (1.192e-07, -0.07665, 0.1287), (0.05303, 0.01768, 0.1095), (0.1061, -1.788e-07, 0.1345), (0.05303, -0.01768, 0.1095), (0.06687, 0.009039, 0.1217), (0.05909, 0.006378, 0.1095), (0.06774, 0.002938, 0.122), (0.08619, -0.002598, 0.1309), (0.08619, 0.002597, 0.1309), (0.07665, -1.192e-07, 0.1287), (0.05909, -0.006378, 0.1095), (0.06687, -0.009039, 0.1217), (0.06774, -0.002938, 0.122), (-0.01768, -0.05303, 0.025), (1.192e-07, -0.03536, 2.98e-08), (0.01768, -0.05303, 0.025), (-0.01532, -0.05067, 0.01252), (-0.006489, -0.0595, 0.025), (-0.004568, -0.05683, 0.01304), (0.008827, -0.04418, 0.00334), (-0.008827, -0.04418, 0.00334), (2.384e-07, -0.05226, 0.006584), (0.006489, -0.0595, 0.025), (0.01532, -0.05067, 0.01252), (0.004569, -0.05683, 0.01304), (0.05303, 0.01768, 0.025), (0.05303, -0.01768, 0.025), (0.03536, -1.192e-07, 2.421e-08), (0.0595, 0.006489, 0.025), (0.05067, 0.01532, 0.01252), (0.05683, 0.004568, 0.01304), (0.05067, -0.01532, 0.01252), (0.0595, -0.006489, 0.025), (0.05683, -0.004568, 0.01304), (0.04418, 0.008827, 0.00334), (0.04418, -0.008827, 0.00334), (0.05226, -1.192e-07, 0.006584), (-0.1237, 0.01768, 0.1595), (-0.1061, -5.96e-08, 0.1345), (-0.1237, -0.01768, 0.1595), (-0.1211, 0.01505, 0.1473), (-0.1298, 0.006378, 0.1595), (-0.1284, 0.004687, 0.1471), (-0.1147, -0.008677, 0.1382), (-0.1147, 0.008677, 0.1382), (-0.1237, 0.0, 0.1404), (-0.1298, -0.006378, 0.1595), (-0.1211, -0.01505, 0.1473), (-0.1284, -0.004687, 0.1471), (-0.01768, 0.1237, 0.1595), (0.01768, 0.1237, 0.1595), (0.0, 0.1061, 0.1345), (-0.006378, 0.1298, 0.1595), (-0.01505, 0.1211, 0.1473), (-0.004687, 0.1284, 0.1471), (0.01505, 0.1211, 0.1473), (0.006378, 0.1298, 0.1595), (0.004687, 0.1284, 0.1471), (-0.008677, 0.1147, 0.1382), (0.008677, 0.1147, 0.1382), (0.0, 0.1237, 0.1404), (0.1237, -0.01768, 0.1595), (0.1061, -1.192e-07, 0.1345), (0.1237, 0.01768, 0.1595), (0.1211, -0.01505, 0.1473), (0.1298, -0.006378, 0.1595), (0.1284, -0.004687, 0.1471), (0.1147, 0.008676, 0.1382), (0.1147, -0.008677, 0.1382), (0.1237, -2.384e-07, 0.1404), (0.1298, 0.006378, 0.1595), (0.1211, 0.01505, 0.1473), (0.1284, 0.004687, 0.1471), (0.01768, -0.1237, 0.1595), (-0.01768, -0.1237, 0.1595), (1.192e-07, -0.1061, 0.1345), (0.006378, -0.1298, 0.1595), (0.01505, -0.1211, 0.1473), (0.004687, -0.1284, 0.1471), (-0.01505, -0.1211, 0.1473), (-0.006378, -0.1298, 0.1595), (-0.004687, -0.1284, 0.1471), (0.008677, -0.1147, 0.1382), (-0.008676, -0.1147, 0.1382), (1.192e-07, -0.1237, 0.1404), (-0.1237, 0.01768, 0.2095), (-0.1237, -0.01768, 0.2095), (-0.1061, 5.96e-08, 0.2345), (-0.1302, 0.006489, 0.2095), (-0.1214, 0.01532, 0.222), (-0.1275, 0.004568, 0.2215), (-0.1214, -0.01532, 0.222), (-0.1302, -0.006489, 0.2095), (-0.1275, -0.004568, 0.2215), (-0.1149, 0.008827, 0.2312), (-0.1149, -0.008827, 0.2312), (-0.123, 5.96e-08, 0.2279), (-0.01768, 0.1237, 0.2095), (0.0, 0.1061, 0.2345), (0.01768, 0.1237, 0.2095), (-0.01532, 0.1214, 0.222), (-0.006489, 0.1302, 0.2095), (-0.004568, 0.1275, 0.2215), (0.008827, 0.1149, 0.2312), (-0.008827, 0.1149, 0.2312), (0.0, 0.123, 0.2279), (0.006489, 0.1302, 0.2095), (0.01532, 0.1214, 0.222), (0.004568, 0.1275, 0.2215), (0.1237, -0.01768, 0.2095), (0.1237, 0.01768, 0.2095), (0.1061, -1.788e-07, 0.2345), (0.1302, -0.006489, 0.2095), (0.1214, -0.01532, 0.222), (0.1275, -0.004568, 0.2215), (0.1214, 0.01532, 0.222), (0.1302, 0.006489, 0.2095), (0.1275, 0.004568, 0.2215), (0.1149, -0.008827, 0.2312), (0.1149, 0.008827, 0.2312), (0.123, -1.788e-07, 0.2279), (0.01768, -0.1237, 0.2095), (1.192e-07, -0.1061, 0.2345), (-0.01768, -0.1237, 0.2095), (0.01532, -0.1214, 0.222), (0.006489, -0.1302, 0.2095), (0.004568, -0.1275, 0.2215), (-0.008827, -0.1149, 0.2312), (0.008827, -0.1149, 0.2312), (0.0, -0.123, 0.2279), (-0.006489, -0.1302, 0.2095), (-0.01532, -0.1214, 0.222), (-0.004568, -0.1275, 0.2215)], [], [(24, 72, 48, 0), (1, 50, 134, 97), (74, 85, 62, 49), (50, 61, 121, 134), (26, 37, 86, 73), (2, 14, 38, 25), (61, 12, 110, 121), (122, 109, 158, 169), (108, 96, 144, 156), (84, 36, 13, 60), (12, 1, 97, 110), (98, 133, 182, 145), (132, 120, 168, 180), (181, 170, 157, 146), (0, 3, 5, 4), (3, 7, 8, 5), (1, 6, 8, 7), (6, 10, 11, 8), (2, 9, 11, 10), (9, 4, 5, 11), (5, 8, 11), (12, 15, 17, 16), (15, 19, 20, 17), (13, 18, 20, 19), (18, 22, 23, 20), (14, 21, 23, 22), (21, 16, 17, 23), (17, 20, 23), (24, 27, 29, 28), (27, 31, 32, 29), (25, 30, 32, 31), (30, 34, 35, 32), (26, 33, 35, 34), (33, 28, 29, 35), (29, 32, 35), (36, 39, 41, 40), (39, 43, 44, 41), (37, 42, 44, 43), (42, 46, 47, 44), (38, 45, 47, 46), (45, 40, 41, 47), (41, 44, 47), (48, 51, 53, 52), (51, 55, 56, 53), (49, 54, 56, 55), (54, 58, 59, 56), (50, 57, 59, 58), (57, 52, 53, 59), (53, 56, 59), (60, 63, 65, 64), (63, 67, 68, 65), (61, 66, 68, 67), (66, 70, 71, 68), (62, 69, 71, 70), (69, 64, 65, 71), (65, 68, 71), (72, 75, 77, 76), (75, 79, 80, 77), (73, 78, 80, 79), (78, 82, 83, 80), (74, 81, 83, 82), (81, 76, 77, 83), (77, 80, 83), (84, 87, 89, 88), (87, 91, 92, 89), (85, 90, 92, 91), (90, 94, 95, 92), (86, 93, 95, 94), (93, 88, 89, 95), (89, 92, 95), (96, 99, 101, 100), (99, 103, 104, 101), (97, 102, 104, 103), (102, 106, 107, 104), (98, 105, 107, 106), (105, 100, 101, 107), (101, 104, 107), (108, 111, 113, 112), (111, 115, 116, 113), (109, 114, 116, 115), (114, 118, 119, 116), (110, 117, 119, 118), (117, 112, 113, 119), (113, 116, 119), (120, 123, 125, 124), (123, 127, 128, 125), (121, 126, 128, 127), (126, 130, 131, 128), (122, 129, 131, 130), (129, 124, 125, 131), (125, 128, 131), (132, 135, 137, 136), (135, 139, 140, 137), (133, 138, 140, 139), (138, 142, 143, 140), (134, 141, 143, 142), (141, 136, 137, 143), (137, 140, 143), (144, 147, 149, 148), (147, 151, 152, 149), (145, 150, 152, 151), (150, 154, 155, 152), (146, 153, 155, 154), (153, 148, 149, 155), (149, 152, 155), (156, 159, 161, 160), (159, 163, 164, 161), (157, 162, 164, 163), (162, 166, 167, 164), (158, 165, 167, 166), (165, 160, 161, 167), (161, 164, 167), (168, 171, 173, 172), (171, 175, 176, 173), (169, 174, 176, 175), (174, 178, 179, 176), (170, 177, 179, 178), (177, 172, 173, 179), (173, 176, 179), (180, 183, 185, 184), (183, 187, 188, 185), (181, 186, 188, 187), (186, 190, 191, 188), (182, 189, 191, 190), (189, 184, 185, 191), (185, 188, 191), (24, 0, 4, 27), (27, 4, 9, 31), (31, 9, 2, 25), (1, 12, 16, 6), (6, 16, 21, 10), (10, 21, 14, 2), (13, 36, 40, 18), (18, 40, 45, 22), (22, 45, 38, 14), (37, 26, 34, 42), (42, 34, 30, 46), (46, 30, 25, 38), (72, 24, 28, 75), (75, 28, 33, 79), (79, 33, 26, 73), (36, 84, 88, 39), (39, 88, 93, 43), (43, 93, 86, 37), (85, 74, 82, 90), (90, 82, 78, 94), (94, 78, 73, 86), (48, 72, 76, 51), (51, 76, 81, 55), (55, 81, 74, 49), (84, 60, 64, 87), (87, 64, 69, 91), (91, 69, 62, 85), (61, 50, 58, 66), (66, 58, 54, 70), (70, 54, 49, 62), (0, 48, 52, 3), (3, 52, 57, 7), (7, 57, 50, 1), (60, 13, 19, 63), (63, 19, 15, 67), (67, 15, 12, 61), (96, 108, 112, 99), (99, 112, 117, 103), (103, 117, 110, 97), (120, 132, 136, 123), (123, 136, 141, 127), (127, 141, 134, 121), (97, 134, 142, 102), (102, 142, 138, 106), (106, 138, 133, 98), (121, 110, 118, 126), (126, 118, 114, 130), (130, 114, 109, 122), (146, 157, 163, 153), (153, 163, 159, 148), (148, 159, 156, 144), (170, 181, 187, 177), (177, 187, 183, 172), (172, 183, 180, 168), (145, 182, 190, 150), (150, 190, 186, 154), (154, 186, 181, 146), (169, 158, 166, 174), (174, 166, 162, 178), (178, 162, 157, 170), (132, 180, 184, 135), (135, 184, 189, 139), (139, 189, 182, 133), (144, 96, 100, 147), (147, 100, 105, 151), (151, 105, 98, 145), (158, 109, 115, 165), (165, 115, 111, 160), (160, 111, 108, 156), (168, 120, 124, 171), (171, 124, 129, 175), (175, 129, 122, 169)])
me_cube_001.polygons.foreach_set('use_smooth', [True] * 198)
me_cube_001.materials.append(mat_material)
me_cube_001.use_remesh_preserve_volume = False
me_cube_001.use_remesh_preserve_attributes = False
me_cube_001.use_mirror_vertex_groups = False
me_cube_001.update()

# ---- objects
ob_cabinett = bpy.data.objects.new('Cabinett', me_cube)
ob_cabinettdoor = bpy.data.objects.new('Cabinettdoor', me_cube_002)
ob_handle = bpy.data.objects.new('handle', me_cube_001)

# ---- transforms, parenting, visibility, modifiers, constraints
ob_cabinett.location = (0.0, 0.0, 0.0)
ob_cabinett.lock_rotations_4d = False
ob_cabinett.empty_display_type = 'ARROWS'
ob_cabinett.lineart.crease_threshold = 0.0
_m = ob_cabinett.modifiers.new('Auto Smooth', 'NODES')
_m.node_group = ng_auto_smooth
_gi = [s.identifier for s in ng_auto_smooth.interface.items_tree if s.item_type == 'SOCKET' and s.in_out == 'INPUT']
_m[_gi[1]] = 3.142  # Angle
ob_cabinettdoor.parent = ob_cabinett
ob_cabinettdoor.location = (-0.775, 1.375, 0.95)
ob_cabinettdoor.lock_location = (True, True, True)
ob_cabinettdoor.lock_rotation = (True, False, True)
ob_cabinettdoor.lock_rotations_4d = False
ob_cabinettdoor.lock_scale = (True, True, True)
ob_cabinettdoor.empty_display_type = 'ARROWS'
ob_cabinettdoor.lineart.crease_threshold = 0.0
_m = ob_cabinettdoor.modifiers.new('Auto Smooth', 'NODES')
_m.node_group = ng_auto_smooth
_gi = [s.identifier for s in ng_auto_smooth.interface.items_tree if s.item_type == 'SOCKET' and s.in_out == 'INPUT']
_m[_gi[1]] = 3.142  # Angle
ob_handle.parent = ob_cabinettdoor
ob_handle.matrix_parent_inverse = Matrix(((1.0, -0.0, 0.0, 0.775), (-0.0, 1.0, -0.0, -1.375), (0.0, 0.0, 1.0, -0.95), (-0.0, 0.0, -0.0, 1.0)))
ob_handle.location = (0.5805, 1.961, 0.9362)
ob_handle.lock_location = (True, True, True)
ob_handle.lock_rotation = (True, False, True)
ob_handle.lock_rotations_4d = False
ob_handle.lock_scale = (True, True, True)
ob_handle.empty_display_type = 'ARROWS'
ob_handle.lineart.crease_threshold = 0.0
_m = ob_handle.modifiers.new('Auto Smooth', 'NODES')
_m.node_group = ng_auto_smooth
_gi = [s.identifier for s in ng_auto_smooth.interface.items_tree if s.item_type == 'SOCKET' and s.in_out == 'INPUT']
_m[_gi[1]] = 3.142  # Angle

# ---- collection membership
col_collection_1.objects.link(ob_cabinett)
col_collection_1.objects.link(ob_cabinettdoor)
col_collection_1.objects.link(ob_handle)

# ---- scene / render settings (as saved in the file)
scene.frame_start = 0; scene.frame_end = 25; scene.frame_set(0)
scene.render.engine = 'BLENDER_EEVEE_NEXT'
scene.render.resolution_percentage = 50
scene.render.dither_intensity = 0.0
scene.cycles.use_denoising = False
scene.cycles.samples = 128
scene.cycles.sampling_pattern = 'TABULATED_SOBOL'
scene.cycles.use_adaptive_sampling = False
scene.cycles.use_light_tree = False
scene.cycles.blur_glossy = 0.0
scene.cycles.sample_clamp_indirect = 0.0
scene.view_settings.view_transform = 'Standard'
bpy.context.view_layer.update()

# ---- added for rendering (the .blend has no active camera and no usable light): camera, sun
cam_auto = bpy.data.cameras.new('AutoCamera')
cam_auto.lens = 50.0
cam_auto.sensor_width = 36.0
cam_auto.clip_end = 1000.0
ob_auto_camera = bpy.data.objects.new('AutoCamera', cam_auto)
scene.collection.objects.link(ob_auto_camera)
ob_auto_camera.location = (3.5724, -3.03148, 2.9433)
ob_auto_camera.rotation_euler = (1.09748, -7.21219e-08, 0.694738)
scene.camera = ob_auto_camera
light_auto_sun = bpy.data.lights.new('AutoSun', 'SUN')
light_auto_sun.energy = 3.0
light_auto_sun.angle = 0.0523599
ob_auto_sun = bpy.data.objects.new('AutoSun', light_auto_sun)
scene.collection.objects.link(ob_auto_sun)
ob_auto_sun.rotation_euler = (0.872665, 0.174533, 0.523599)
bpy.context.view_layer.update()
